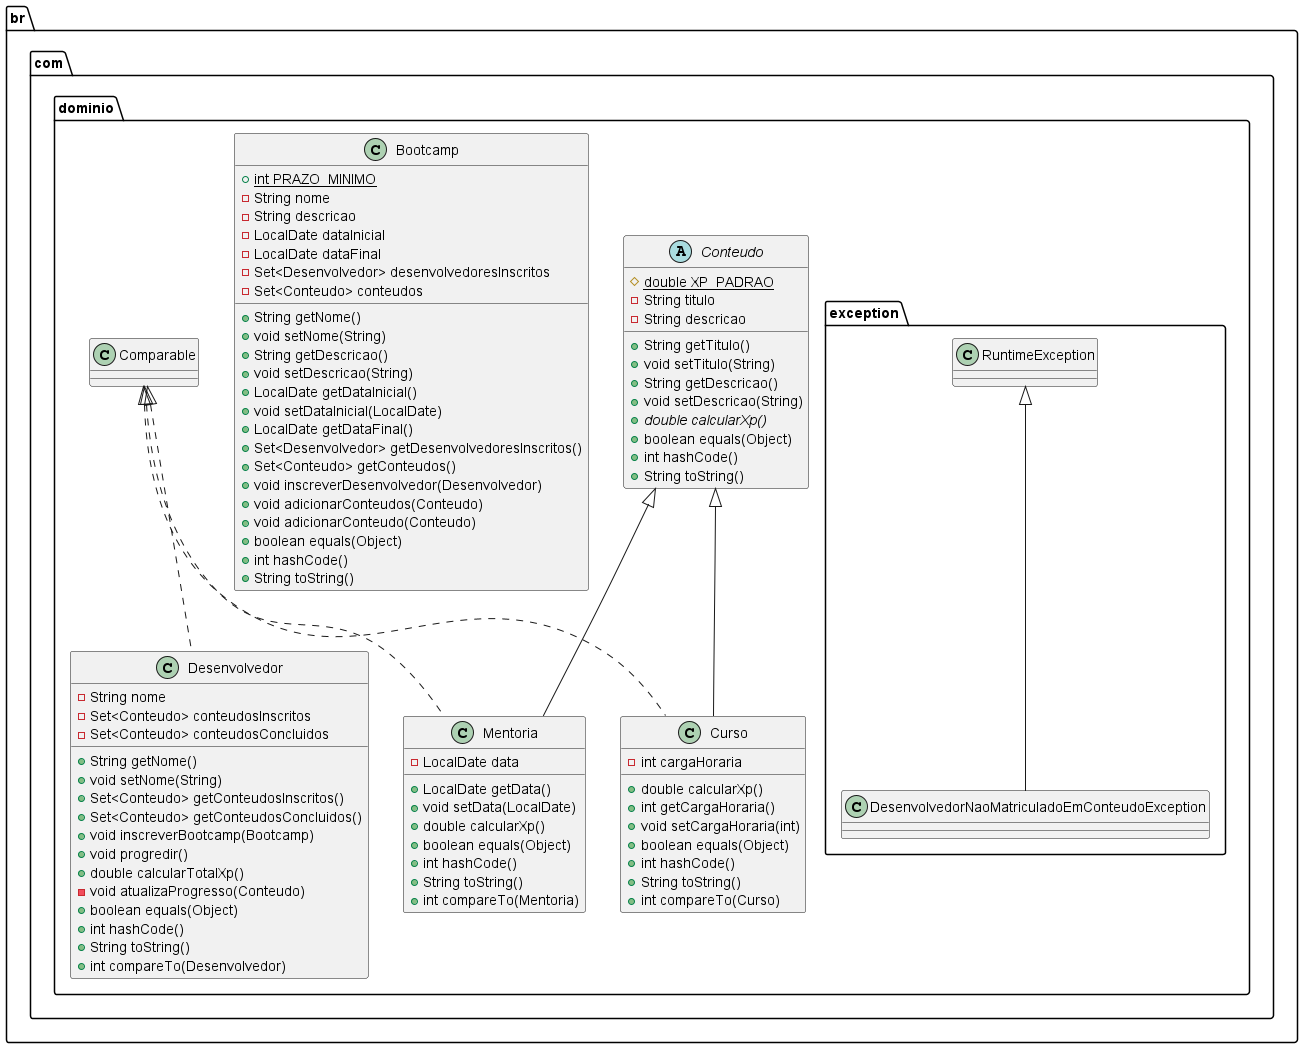

The diagram above was rendered by PlantUML. Its source (embedded in the PNG):
@startuml
class br.com.dominio.Mentoria {
- LocalDate data
+ LocalDate getData()
+ void setData(LocalDate)
+ double calcularXp()
+ boolean equals(Object)
+ int hashCode()
+ String toString()
+ int compareTo(Mentoria)
}


abstract class br.com.dominio.Conteudo {
# {static} double XP_PADRAO
- String titulo
- String descricao
+ String getTitulo()
+ void setTitulo(String)
+ String getDescricao()
+ void setDescricao(String)
+ {abstract}double calcularXp()
+ boolean equals(Object)
+ int hashCode()
+ String toString()
}


class br.com.dominio.exception.DesenvolvedorNaoMatriculadoEmConteudoException {
}
class br.com.dominio.Curso {
- int cargaHoraria
+ double calcularXp()
+ int getCargaHoraria()
+ void setCargaHoraria(int)
+ boolean equals(Object)
+ int hashCode()
+ String toString()
+ int compareTo(Curso)
}


class br.com.dominio.Desenvolvedor {
- String nome
- Set<Conteudo> conteudosInscritos
- Set<Conteudo> conteudosConcluidos
+ String getNome()
+ void setNome(String)
+ Set<Conteudo> getConteudosInscritos()
+ Set<Conteudo> getConteudosConcluidos()
+ void inscreverBootcamp(Bootcamp)
+ void progredir()
+ double calcularTotalXp()
- void atualizaProgresso(Conteudo)
+ boolean equals(Object)
+ int hashCode()
+ String toString()
+ int compareTo(Desenvolvedor)
}


class br.com.dominio.Bootcamp {
+ {static} int PRAZO_MINIMO
- String nome
- String descricao
- LocalDate dataInicial
- LocalDate dataFinal
- Set<Desenvolvedor> desenvolvedoresInscritos
- Set<Conteudo> conteudos
+ String getNome()
+ void setNome(String)
+ String getDescricao()
+ void setDescricao(String)
+ LocalDate getDataInicial()
+ void setDataInicial(LocalDate)
+ LocalDate getDataFinal()
+ Set<Desenvolvedor> getDesenvolvedoresInscritos()
+ Set<Conteudo> getConteudos()
+ void inscreverDesenvolvedor(Desenvolvedor)
+ void adicionarConteudos(Conteudo)
+ void adicionarConteudo(Conteudo)
+ boolean equals(Object)
+ int hashCode()
+ String toString()
}




br.com.dominio.Comparable <|.. br.com.dominio.Mentoria
br.com.dominio.Conteudo <|-- br.com.dominio.Mentoria
br.com.dominio.exception.RuntimeException <|-- br.com.dominio.exception.DesenvolvedorNaoMatriculadoEmConteudoException
br.com.dominio.Comparable <|.. br.com.dominio.Curso
br.com.dominio.Conteudo <|-- br.com.dominio.Curso
br.com.dominio.Comparable <|.. br.com.dominio.Desenvolvedor
@enduml